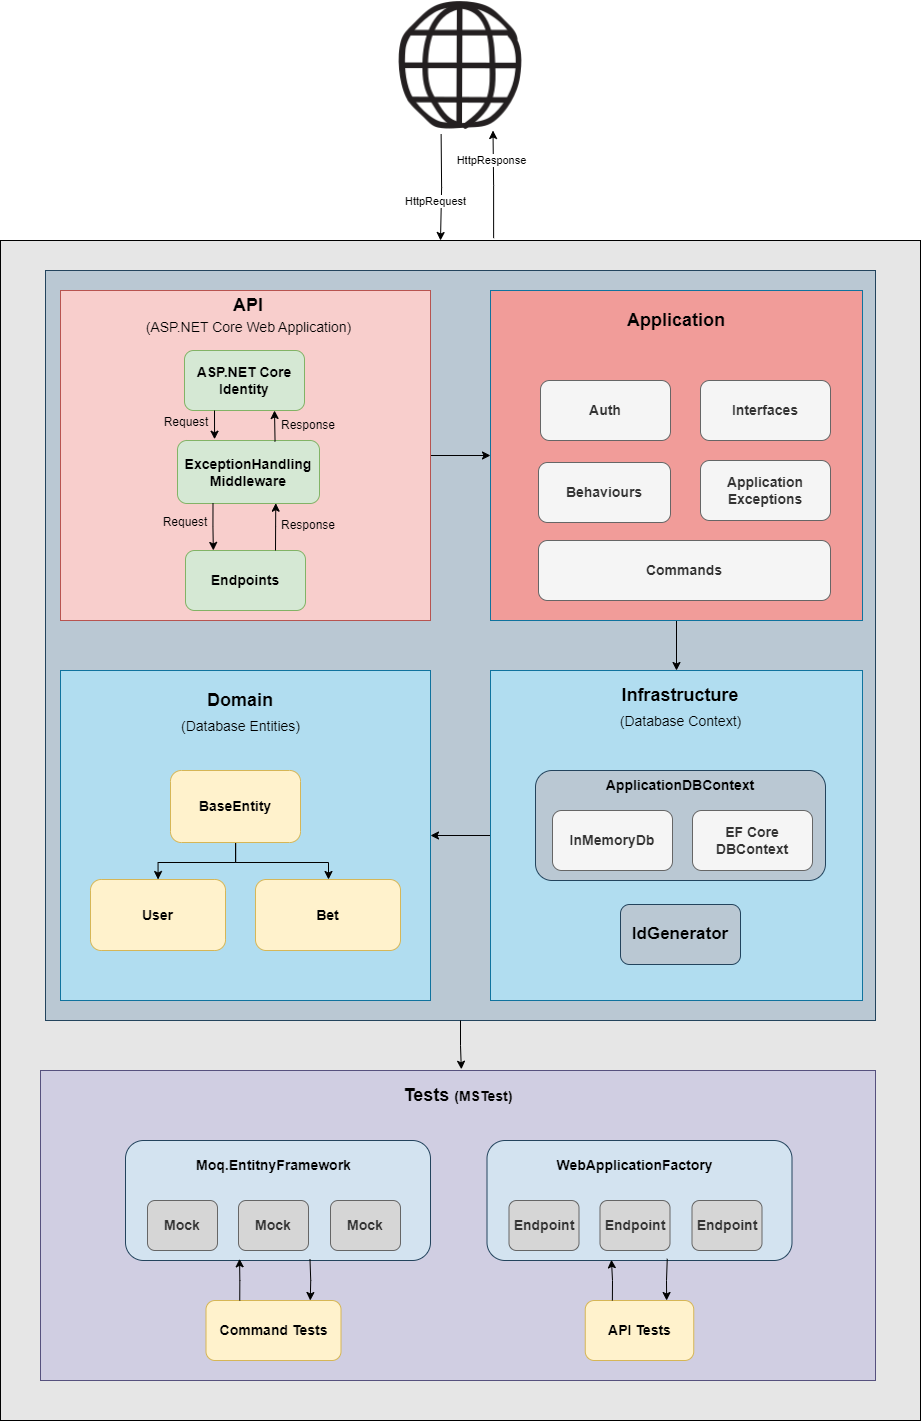

The diagram above was exported from draw.io. Its source (the exported page's mxGraphModel, read from the mxfile embedded in the PNG):
<mxGraphModel dx="4570" dy="1658" grid="1" gridSize="10" guides="1" tooltips="1" connect="1" arrows="1" fold="1" page="1" pageScale="1" pageWidth="850" pageHeight="1100" math="0" shadow="0">
  <root>
    <mxCell id="0" />
    <mxCell id="1" parent="0" />
    <mxCell id="2" value="" style="rounded=0;whiteSpace=wrap;html=1;fillColor=#E6E6E6;" vertex="1" parent="1">
      <mxGeometry x="-470" y="540" width="920" height="1180" as="geometry" />
    </mxCell>
    <mxCell id="3" value="" style="rounded=0;whiteSpace=wrap;html=1;fillColor=#bac8d3;strokeColor=#23445d;" vertex="1" parent="1">
      <mxGeometry x="-425" y="570" width="830" height="750" as="geometry" />
    </mxCell>
    <mxCell id="4" style="edgeStyle=orthogonalEdgeStyle;rounded=0;orthogonalLoop=1;jettySize=auto;html=1;exitX=0;exitY=0.5;exitDx=0;exitDy=0;entryX=1;entryY=0.5;entryDx=0;entryDy=0;" edge="1" source="5" target="34" parent="1">
      <mxGeometry relative="1" as="geometry" />
    </mxCell>
    <mxCell id="5" value="" style="rounded=0;whiteSpace=wrap;html=1;fillColor=#b1ddf0;strokeColor=#10739e;fontStyle=1" vertex="1" parent="1">
      <mxGeometry x="20" y="970" width="372" height="330" as="geometry" />
    </mxCell>
    <mxCell id="6" style="edgeStyle=orthogonalEdgeStyle;rounded=0;orthogonalLoop=1;jettySize=auto;html=1;exitX=0.5;exitY=1;exitDx=0;exitDy=0;entryX=0.5;entryY=0;entryDx=0;entryDy=0;" edge="1" source="7" target="5" parent="1">
      <mxGeometry relative="1" as="geometry" />
    </mxCell>
    <mxCell id="7" value="" style="rounded=0;whiteSpace=wrap;html=1;fillColor=#F19C99;strokeColor=#10739e;fontStyle=1" vertex="1" parent="1">
      <mxGeometry x="20" y="590" width="372" height="330" as="geometry" />
    </mxCell>
    <mxCell id="8" style="edgeStyle=orthogonalEdgeStyle;rounded=0;orthogonalLoop=1;jettySize=auto;html=1;entryX=0.75;entryY=1;entryDx=0;entryDy=0;exitX=0.536;exitY=-0.002;exitDx=0;exitDy=0;exitPerimeter=0;" edge="1" source="2" target="29" parent="1">
      <mxGeometry relative="1" as="geometry">
        <mxPoint x="-340" y="380" as="sourcePoint" />
        <mxPoint x="-570" y="288.5" as="targetPoint" />
      </mxGeometry>
    </mxCell>
    <mxCell id="9" value="&amp;nbsp;HttpResponse&amp;nbsp;" style="edgeLabel;html=1;align=center;verticalAlign=middle;resizable=0;points=[];" vertex="1" connectable="0" parent="8">
      <mxGeometry x="0.1718" relative="1" as="geometry">
        <mxPoint x="-3" y="-15" as="offset" />
      </mxGeometry>
    </mxCell>
    <mxCell id="10" style="edgeStyle=orthogonalEdgeStyle;rounded=0;orthogonalLoop=1;jettySize=auto;html=1;entryX=0;entryY=0.5;entryDx=0;entryDy=0;" edge="1" source="11" target="7" parent="1">
      <mxGeometry relative="1" as="geometry" />
    </mxCell>
    <mxCell id="11" value="" style="rounded=0;whiteSpace=wrap;html=1;fillColor=#f8cecc;strokeColor=#b85450;fontStyle=1" vertex="1" parent="1">
      <mxGeometry x="-410" y="590" width="370" height="330" as="geometry" />
    </mxCell>
    <mxCell id="12" value="&lt;font style=&quot;font-size: 18px;&quot;&gt;&lt;span&gt;API&lt;/span&gt;&lt;br&gt;&lt;/font&gt;" style="text;html=1;strokeColor=none;fillColor=none;align=center;verticalAlign=middle;whiteSpace=wrap;rounded=0;fontSize=14;fontStyle=1" vertex="1" parent="1">
      <mxGeometry x="-327" y="590" width="210" height="30" as="geometry" />
    </mxCell>
    <mxCell id="13" value="&lt;font style=&quot;font-size: 14px;&quot;&gt;ASP.NET Core Identity&lt;/font&gt;" style="rounded=1;whiteSpace=wrap;html=1;fontStyle=1;fillColor=#d5e8d4;strokeColor=#82b366;" vertex="1" parent="1">
      <mxGeometry x="-286" y="650" width="120" height="60" as="geometry" />
    </mxCell>
    <mxCell id="14" value="&lt;font style=&quot;font-size: 14px;&quot;&gt;ExceptionHandling&lt;br&gt;Middleware&lt;br&gt;&lt;/font&gt;" style="rounded=1;whiteSpace=wrap;html=1;fontStyle=1;fillColor=#d5e8d4;strokeColor=#82b366;" vertex="1" parent="1">
      <mxGeometry x="-293" y="740" width="142" height="63" as="geometry" />
    </mxCell>
    <mxCell id="15" value="&lt;span style=&quot;font-size: 14px;&quot;&gt;&lt;span&gt;Endpoints&lt;/span&gt;&lt;/span&gt;" style="rounded=1;whiteSpace=wrap;html=1;fillColor=#d5e8d4;strokeColor=#82b366;fontStyle=1" vertex="1" parent="1">
      <mxGeometry x="-285" y="850" width="120" height="60" as="geometry" />
    </mxCell>
    <mxCell id="16" value="&lt;font style=&quot;font-size: 14px;&quot;&gt;Behaviours&lt;/font&gt;" style="rounded=1;whiteSpace=wrap;html=1;fillColor=#f5f5f5;strokeColor=#666666;fontColor=#333333;fontStyle=1" vertex="1" parent="1">
      <mxGeometry x="68" y="762" width="132" height="60" as="geometry" />
    </mxCell>
    <mxCell id="17" value="&lt;font style=&quot;font-size: 14px;&quot;&gt;(ASP.NET Core Web Application)&lt;/font&gt;" style="text;html=1;strokeColor=none;fillColor=none;align=center;verticalAlign=middle;whiteSpace=wrap;rounded=0;fontStyle=0" vertex="1" parent="1">
      <mxGeometry x="-334.5" y="612" width="225" height="30" as="geometry" />
    </mxCell>
    <mxCell id="18" value="&lt;span style=&quot;font-size: 14px;&quot;&gt;Application&lt;br&gt;Exceptions&lt;br&gt;&lt;/span&gt;" style="rounded=1;whiteSpace=wrap;html=1;fillColor=#f5f5f5;strokeColor=#666666;fontColor=#333333;fontStyle=1" vertex="1" parent="1">
      <mxGeometry x="230" y="760" width="130" height="60" as="geometry" />
    </mxCell>
    <mxCell id="19" value="&lt;font style=&quot;font-size: 14px;&quot;&gt;Commands&lt;/font&gt;" style="rounded=1;whiteSpace=wrap;html=1;fillColor=#f5f5f5;strokeColor=#666666;fontColor=#333333;fontStyle=1" vertex="1" parent="1">
      <mxGeometry x="68" y="840" width="292" height="60" as="geometry" />
    </mxCell>
    <mxCell id="20" value="&lt;font style=&quot;font-size: 14px;&quot;&gt;Interfaces&lt;/font&gt;" style="rounded=1;whiteSpace=wrap;html=1;fillColor=#f5f5f5;strokeColor=#666666;fontColor=#333333;fontStyle=1" vertex="1" parent="1">
      <mxGeometry x="230" y="680" width="130" height="60" as="geometry" />
    </mxCell>
    <mxCell id="21" value="" style="rounded=0;whiteSpace=wrap;html=1;fillColor=#d0cee2;strokeColor=#56517e;fontStyle=1" vertex="1" parent="1">
      <mxGeometry x="-430" y="1370" width="835" height="310" as="geometry" />
    </mxCell>
    <mxCell id="22" value="&lt;span&gt;&lt;font style=&quot;font-size: 18px;&quot;&gt;Tests&amp;nbsp;&lt;/font&gt;&lt;/span&gt;(MSTest)" style="text;html=1;strokeColor=none;fillColor=none;align=center;verticalAlign=middle;whiteSpace=wrap;rounded=0;fontSize=14;fontStyle=1" vertex="1" parent="1">
      <mxGeometry x="-117.5" y="1380" width="210" height="30" as="geometry" />
    </mxCell>
    <mxCell id="23" value="&lt;font style=&quot;font-size: 14px;&quot;&gt;Command Tests&lt;/font&gt;" style="rounded=1;whiteSpace=wrap;html=1;fillColor=#fff2cc;strokeColor=#d6b656;fontStyle=1;fontSize=14;" vertex="1" parent="1">
      <mxGeometry x="-264.5" y="1600" width="135" height="60" as="geometry" />
    </mxCell>
    <mxCell id="24" value="" style="rounded=1;whiteSpace=wrap;html=1;fillColor=#D3E3F0;strokeColor=#23445d;fontStyle=1" vertex="1" parent="1">
      <mxGeometry x="-345" y="1440" width="305" height="120" as="geometry" />
    </mxCell>
    <mxCell id="25" value="&lt;font style=&quot;font-size: 14px;&quot;&gt;&lt;b&gt;Moq.EntitnyFramework&lt;/b&gt;&lt;/font&gt;" style="text;html=1;strokeColor=none;fillColor=none;align=center;verticalAlign=middle;whiteSpace=wrap;rounded=0;fontStyle=0" vertex="1" parent="1">
      <mxGeometry x="-309.5" y="1450" width="225" height="30" as="geometry" />
    </mxCell>
    <mxCell id="26" value="&lt;font style=&quot;font-size: 14px;&quot;&gt;Mock&lt;/font&gt;" style="rounded=1;whiteSpace=wrap;html=1;fillColor=#D6D6D6;strokeColor=#666666;fontColor=#333333;fontStyle=1" vertex="1" parent="1">
      <mxGeometry x="-323" y="1500" width="70" height="50" as="geometry" />
    </mxCell>
    <mxCell id="27" value="&lt;font style=&quot;font-size: 14px;&quot;&gt;Mock&lt;/font&gt;" style="rounded=1;whiteSpace=wrap;html=1;fillColor=#D6D6D6;strokeColor=#666666;fontColor=#333333;fontStyle=1" vertex="1" parent="1">
      <mxGeometry x="-232" y="1500" width="70" height="50" as="geometry" />
    </mxCell>
    <mxCell id="28" value="&lt;font style=&quot;font-size: 14px;&quot;&gt;Mock&lt;/font&gt;" style="rounded=1;whiteSpace=wrap;html=1;fillColor=#D6D6D6;strokeColor=#666666;fontColor=#333333;fontStyle=1" vertex="1" parent="1">
      <mxGeometry x="-140" y="1500" width="70" height="50" as="geometry" />
    </mxCell>
    <mxCell id="29" value="" style="shape=image;html=1;verticalAlign=top;verticalLabelPosition=bottom;labelBackgroundColor=#ffffff;imageAspect=0;aspect=fixed;image=https://cdn4.iconfinder.com/data/icons/online-marketing-hand-drawn-vol-2/52/global__earth__world__web__connection__internet__browsing-128.png" vertex="1" parent="1">
      <mxGeometry x="-75" y="300" width="130" height="130" as="geometry" />
    </mxCell>
    <mxCell id="30" style="edgeStyle=orthogonalEdgeStyle;rounded=0;orthogonalLoop=1;jettySize=auto;html=1;entryX=0.464;entryY=-0.003;entryDx=0;entryDy=0;entryPerimeter=0;exitX=0.25;exitY=1;exitDx=0;exitDy=0;" edge="1" parent="1">
      <mxGeometry relative="1" as="geometry">
        <mxPoint x="-29.380000000000003" y="433.54" as="sourcePoint" />
        <mxPoint x="-29.999999999999893" y="539.9999999999999" as="targetPoint" />
      </mxGeometry>
    </mxCell>
    <mxCell id="31" value="&amp;nbsp;HttpRequest&amp;nbsp;" style="edgeLabel;html=1;align=center;verticalAlign=middle;resizable=0;points=[];" vertex="1" connectable="0" parent="30">
      <mxGeometry x="-0.4523" relative="1" as="geometry">
        <mxPoint x="-7" y="37" as="offset" />
      </mxGeometry>
    </mxCell>
    <mxCell id="32" value="&lt;span&gt;&lt;font style=&quot;font-size: 18px;&quot;&gt;Application&lt;/font&gt;&lt;/span&gt;" style="text;html=1;strokeColor=none;fillColor=none;align=center;verticalAlign=middle;whiteSpace=wrap;rounded=0;fontSize=14;fontStyle=1" vertex="1" parent="1">
      <mxGeometry x="101" y="605" width="210" height="30" as="geometry" />
    </mxCell>
    <mxCell id="33" value="&lt;font style=&quot;font-size: 14px;&quot;&gt;API Tests&lt;/font&gt;" style="rounded=1;whiteSpace=wrap;html=1;fillColor=#fff2cc;strokeColor=#d6b656;fontStyle=1;fontSize=14;" vertex="1" parent="1">
      <mxGeometry x="114.75" y="1600" width="108.5" height="60" as="geometry" />
    </mxCell>
    <mxCell id="34" value="" style="rounded=0;whiteSpace=wrap;html=1;fillColor=#b1ddf0;strokeColor=#10739e;fontStyle=1" vertex="1" parent="1">
      <mxGeometry x="-410" y="970" width="370" height="330" as="geometry" />
    </mxCell>
    <mxCell id="35" value="&lt;span&gt;&lt;font style=&quot;font-size: 18px;&quot;&gt;Domain&lt;/font&gt;&lt;/span&gt;" style="text;html=1;strokeColor=none;fillColor=none;align=center;verticalAlign=middle;whiteSpace=wrap;rounded=0;fontSize=14;fontStyle=1" vertex="1" parent="1">
      <mxGeometry x="-335" y="985" width="210" height="30" as="geometry" />
    </mxCell>
    <mxCell id="36" style="edgeStyle=orthogonalEdgeStyle;rounded=0;orthogonalLoop=1;jettySize=auto;html=1;" edge="1" source="38" target="40" parent="1">
      <mxGeometry relative="1" as="geometry" />
    </mxCell>
    <mxCell id="37" style="edgeStyle=orthogonalEdgeStyle;rounded=0;orthogonalLoop=1;jettySize=auto;html=1;" edge="1" source="38" target="42" parent="1">
      <mxGeometry relative="1" as="geometry">
        <Array as="points">
          <mxPoint x="-235" y="1162" />
          <mxPoint x="-142" y="1162" />
        </Array>
      </mxGeometry>
    </mxCell>
    <mxCell id="38" value="&lt;font style=&quot;font-size: 14px;&quot;&gt;BaseEntity&lt;/font&gt;" style="rounded=1;whiteSpace=wrap;html=1;fillColor=#fff2cc;strokeColor=#d6b656;fontStyle=1" vertex="1" parent="1">
      <mxGeometry x="-300" y="1070" width="130" height="72" as="geometry" />
    </mxCell>
    <mxCell id="39" value="&lt;font style=&quot;font-size: 14px;&quot;&gt;(Database Entities)&lt;/font&gt;" style="text;html=1;strokeColor=none;fillColor=none;align=center;verticalAlign=middle;whiteSpace=wrap;rounded=0;fontStyle=0" vertex="1" parent="1">
      <mxGeometry x="-342.5" y="1011" width="225" height="30" as="geometry" />
    </mxCell>
    <mxCell id="40" value="&lt;font style=&quot;font-size: 14px;&quot;&gt;User&lt;/font&gt;" style="rounded=1;whiteSpace=wrap;html=1;fillColor=#fff2cc;strokeColor=#d6b656;fontStyle=1" vertex="1" parent="1">
      <mxGeometry x="-380" y="1179" width="135" height="71" as="geometry" />
    </mxCell>
    <mxCell id="41" value="" style="rounded=1;whiteSpace=wrap;html=1;fillColor=#bac8d3;strokeColor=#23445d;" vertex="1" parent="1">
      <mxGeometry x="65" y="1070" width="290" height="110" as="geometry" />
    </mxCell>
    <mxCell id="42" value="&lt;font style=&quot;font-size: 14px;&quot;&gt;Bet&lt;/font&gt;" style="rounded=1;whiteSpace=wrap;html=1;fillColor=#fff2cc;strokeColor=#d6b656;fontStyle=1" vertex="1" parent="1">
      <mxGeometry x="-215" y="1179" width="145" height="71" as="geometry" />
    </mxCell>
    <mxCell id="43" value="&lt;span&gt;&lt;font style=&quot;font-size: 18px;&quot;&gt;Infrastructure&lt;/font&gt;&lt;/span&gt;" style="text;html=1;strokeColor=none;fillColor=none;align=center;verticalAlign=middle;whiteSpace=wrap;rounded=0;fontSize=14;fontStyle=1" vertex="1" parent="1">
      <mxGeometry x="105" y="980" width="210" height="30" as="geometry" />
    </mxCell>
    <mxCell id="44" value="&lt;font style=&quot;font-size: 14px;&quot;&gt;(Database Context)&lt;/font&gt;" style="text;html=1;strokeColor=none;fillColor=none;align=center;verticalAlign=middle;whiteSpace=wrap;rounded=0;fontStyle=0" vertex="1" parent="1">
      <mxGeometry x="97.5" y="1006" width="225" height="30" as="geometry" />
    </mxCell>
    <mxCell id="45" value="&lt;font style=&quot;font-size: 14px;&quot;&gt;InMemoryDb&lt;/font&gt;" style="rounded=1;whiteSpace=wrap;html=1;fillColor=#f5f5f5;strokeColor=#666666;fontColor=#333333;fontStyle=1" vertex="1" parent="1">
      <mxGeometry x="82" y="1110" width="120" height="60" as="geometry" />
    </mxCell>
    <mxCell id="46" value="&lt;font style=&quot;font-size: 14px;&quot;&gt;EF Core DBContext&lt;/font&gt;" style="rounded=1;whiteSpace=wrap;html=1;fillColor=#f5f5f5;strokeColor=#666666;fontColor=#333333;fontStyle=1" vertex="1" parent="1">
      <mxGeometry x="222" y="1110" width="120" height="60" as="geometry" />
    </mxCell>
    <mxCell id="47" value="&lt;font style=&quot;font-size: 14px;&quot;&gt;&lt;b&gt;ApplicationDBContext&lt;/b&gt;&lt;/font&gt;" style="text;html=1;strokeColor=none;fillColor=none;align=center;verticalAlign=middle;whiteSpace=wrap;rounded=0;" vertex="1" parent="1">
      <mxGeometry x="180" y="1070" width="60" height="30" as="geometry" />
    </mxCell>
    <mxCell id="48" value="&lt;font style=&quot;font-size: 17px;&quot;&gt;&lt;b&gt;IdGenerator&lt;/b&gt;&lt;/font&gt;" style="rounded=1;whiteSpace=wrap;html=1;fillColor=#bac8d3;strokeColor=#23445d;" vertex="1" parent="1">
      <mxGeometry x="150" y="1204" width="120" height="60" as="geometry" />
    </mxCell>
    <mxCell id="49" value="&lt;span style=&quot;font-size: 14px;&quot;&gt;Auth&lt;/span&gt;" style="rounded=1;whiteSpace=wrap;html=1;fillColor=#f5f5f5;strokeColor=#666666;fontColor=#333333;fontStyle=1" vertex="1" parent="1">
      <mxGeometry x="70" y="680" width="130" height="60" as="geometry" />
    </mxCell>
    <mxCell id="50" style="edgeStyle=orthogonalEdgeStyle;rounded=0;orthogonalLoop=1;jettySize=auto;html=1;exitX=0.25;exitY=1;exitDx=0;exitDy=0;entryX=0.261;entryY=-0.02;entryDx=0;entryDy=0;entryPerimeter=0;" edge="1" source="13" target="14" parent="1">
      <mxGeometry relative="1" as="geometry" />
    </mxCell>
    <mxCell id="51" style="edgeStyle=orthogonalEdgeStyle;rounded=0;orthogonalLoop=1;jettySize=auto;html=1;exitX=0.25;exitY=1;exitDx=0;exitDy=0;entryX=0.232;entryY=-0.001;entryDx=0;entryDy=0;entryPerimeter=0;" edge="1" source="14" target="15" parent="1">
      <mxGeometry relative="1" as="geometry" />
    </mxCell>
    <mxCell id="52" style="edgeStyle=orthogonalEdgeStyle;rounded=0;orthogonalLoop=1;jettySize=auto;html=1;exitX=0.75;exitY=1;exitDx=0;exitDy=0;entryX=0.687;entryY=0.018;entryDx=0;entryDy=0;entryPerimeter=0;startArrow=classic;startFill=1;endArrow=none;endFill=0;" edge="1" source="13" target="14" parent="1">
      <mxGeometry relative="1" as="geometry" />
    </mxCell>
    <mxCell id="53" style="edgeStyle=orthogonalEdgeStyle;rounded=0;orthogonalLoop=1;jettySize=auto;html=1;exitX=0.75;exitY=0;exitDx=0;exitDy=0;entryX=0.692;entryY=0.995;entryDx=0;entryDy=0;entryPerimeter=0;" edge="1" source="15" target="14" parent="1">
      <mxGeometry relative="1" as="geometry" />
    </mxCell>
    <mxCell id="54" value="Request" style="text;html=1;strokeColor=none;fillColor=none;align=center;verticalAlign=middle;whiteSpace=wrap;rounded=0;" vertex="1" parent="1">
      <mxGeometry x="-314" y="707" width="60" height="30" as="geometry" />
    </mxCell>
    <mxCell id="55" value="Request" style="text;html=1;strokeColor=none;fillColor=none;align=center;verticalAlign=middle;whiteSpace=wrap;rounded=0;" vertex="1" parent="1">
      <mxGeometry x="-315" y="807" width="60" height="30" as="geometry" />
    </mxCell>
    <mxCell id="56" value="Response" style="text;html=1;strokeColor=none;fillColor=none;align=center;verticalAlign=middle;whiteSpace=wrap;rounded=0;" vertex="1" parent="1">
      <mxGeometry x="-192" y="810" width="60" height="30" as="geometry" />
    </mxCell>
    <mxCell id="57" value="Response" style="text;html=1;strokeColor=none;fillColor=none;align=center;verticalAlign=middle;whiteSpace=wrap;rounded=0;" vertex="1" parent="1">
      <mxGeometry x="-192" y="710" width="60" height="30" as="geometry" />
    </mxCell>
    <mxCell id="58" value="" style="rounded=1;whiteSpace=wrap;html=1;fillColor=#D3E3F0;strokeColor=#23445d;fontStyle=1" vertex="1" parent="1">
      <mxGeometry x="16.5" y="1440" width="305" height="120" as="geometry" />
    </mxCell>
    <mxCell id="59" value="&lt;font style=&quot;font-size: 14px;&quot;&gt;&lt;b&gt;WebApplicationFactory&lt;/b&gt;&lt;/font&gt;" style="text;html=1;strokeColor=none;fillColor=none;align=center;verticalAlign=middle;whiteSpace=wrap;rounded=0;fontStyle=0" vertex="1" parent="1">
      <mxGeometry x="52" y="1450" width="225" height="30" as="geometry" />
    </mxCell>
    <mxCell id="60" value="&lt;font style=&quot;font-size: 14px;&quot;&gt;Endpoint&lt;/font&gt;" style="rounded=1;whiteSpace=wrap;html=1;fillColor=#D6D6D6;strokeColor=#666666;fontColor=#333333;fontStyle=1" vertex="1" parent="1">
      <mxGeometry x="38.5" y="1500" width="70" height="50" as="geometry" />
    </mxCell>
    <mxCell id="61" value="&lt;font style=&quot;font-size: 14px;&quot;&gt;Endpoint&lt;/font&gt;" style="rounded=1;whiteSpace=wrap;html=1;fillColor=#D6D6D6;strokeColor=#666666;fontColor=#333333;fontStyle=1" vertex="1" parent="1">
      <mxGeometry x="129.5" y="1500" width="70" height="50" as="geometry" />
    </mxCell>
    <mxCell id="62" value="&lt;font style=&quot;font-size: 14px;&quot;&gt;Endpoint&lt;/font&gt;" style="rounded=1;whiteSpace=wrap;html=1;fillColor=#D6D6D6;strokeColor=#666666;fontColor=#333333;fontStyle=1" vertex="1" parent="1">
      <mxGeometry x="221.5" y="1500" width="70" height="50" as="geometry" />
    </mxCell>
    <mxCell id="63" style="edgeStyle=orthogonalEdgeStyle;rounded=0;orthogonalLoop=1;jettySize=auto;html=1;exitX=0.25;exitY=0;exitDx=0;exitDy=0;entryX=0.408;entryY=0.994;entryDx=0;entryDy=0;entryPerimeter=0;" edge="1" source="33" target="58" parent="1">
      <mxGeometry relative="1" as="geometry" />
    </mxCell>
    <mxCell id="64" style="edgeStyle=orthogonalEdgeStyle;rounded=0;orthogonalLoop=1;jettySize=auto;html=1;exitX=0.75;exitY=0;exitDx=0;exitDy=0;entryX=0.591;entryY=0.986;entryDx=0;entryDy=0;entryPerimeter=0;startArrow=classic;startFill=1;endArrow=none;endFill=0;" edge="1" source="33" target="58" parent="1">
      <mxGeometry relative="1" as="geometry" />
    </mxCell>
    <mxCell id="65" style="edgeStyle=orthogonalEdgeStyle;rounded=0;orthogonalLoop=1;jettySize=auto;html=1;exitX=0.25;exitY=0;exitDx=0;exitDy=0;entryX=0.374;entryY=0.986;entryDx=0;entryDy=0;entryPerimeter=0;" edge="1" source="23" target="24" parent="1">
      <mxGeometry relative="1" as="geometry" />
    </mxCell>
    <mxCell id="66" style="edgeStyle=orthogonalEdgeStyle;rounded=0;orthogonalLoop=1;jettySize=auto;html=1;exitX=0.75;exitY=0;exitDx=0;exitDy=0;entryX=0.595;entryY=0.989;entryDx=0;entryDy=0;entryPerimeter=0;startArrow=classic;startFill=1;endArrow=none;endFill=0;" edge="1" parent="1">
      <mxGeometry relative="1" as="geometry">
        <mxPoint x="-160.25" y="1600" as="sourcePoint" />
        <mxPoint x="-160.5250000000001" y="1558.6799999999998" as="targetPoint" />
      </mxGeometry>
    </mxCell>
    <mxCell id="67" style="edgeStyle=orthogonalEdgeStyle;rounded=0;orthogonalLoop=1;jettySize=auto;html=1;entryX=0.504;entryY=-0.004;entryDx=0;entryDy=0;entryPerimeter=0;" edge="1" source="3" target="21" parent="1">
      <mxGeometry relative="1" as="geometry" />
    </mxCell>
  </root>
</mxGraphModel>